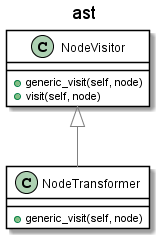

The diagram above was rendered by PlantUML. Its source (embedded in the PNG):
@startuml

skinparam class {
    BackgroundColor White
    ArrowColor Grey
    BorderColor Black
}
title ast
class NodeTransformer {
    +generic_visit(self, node)
}
class NodeVisitor {
    +generic_visit(self, node)
    +visit(self, node)
}

NodeVisitor <|-- NodeTransformer

@enduml